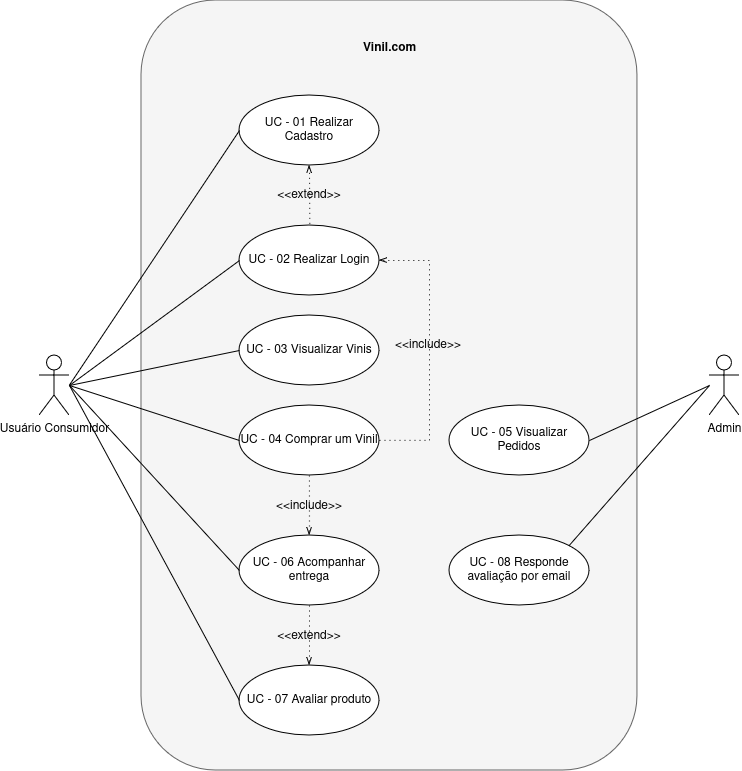

The diagram above was exported from draw.io. Its source (the exported page's mxGraphModel, read from the mxfile embedded in the PNG):
<mxGraphModel dx="1382" dy="744" grid="1" gridSize="10" guides="1" tooltips="1" connect="1" arrows="1" fold="1" page="1" pageScale="1" pageWidth="827" pageHeight="1169" math="0" shadow="0">
  <root>
    <mxCell id="0" />
    <mxCell id="1" parent="0" />
    <mxCell id="BmHgxTMnA1nU_ukynjfc-21" value="Usuário Consumidor" style="shape=umlActor;verticalLabelPosition=bottom;verticalAlign=top;html=1;" parent="1" vertex="1">
      <mxGeometry x="80" y="990" width="30" height="60" as="geometry" />
    </mxCell>
    <mxCell id="BmHgxTMnA1nU_ukynjfc-31" value="" style="rounded=1;whiteSpace=wrap;html=1;fillColor=#f5f5f5;fontColor=#333333;strokeColor=#666666;" parent="1" vertex="1">
      <mxGeometry x="182.04" y="635" width="495.93" height="770" as="geometry" />
    </mxCell>
    <mxCell id="BmHgxTMnA1nU_ukynjfc-32" value="UC - 01 Realizar Cadastro" style="ellipse;whiteSpace=wrap;html=1;" parent="1" vertex="1">
      <mxGeometry x="280" y="730" width="140" height="70" as="geometry" />
    </mxCell>
    <mxCell id="BmHgxTMnA1nU_ukynjfc-33" value="UC - 02 Realizar Login" style="ellipse;whiteSpace=wrap;html=1;" parent="1" vertex="1">
      <mxGeometry x="280" y="860" width="140" height="70" as="geometry" />
    </mxCell>
    <mxCell id="BmHgxTMnA1nU_ukynjfc-36" value="Vinil.com" style="text;align=center;fontStyle=1;verticalAlign=middle;spacingLeft=3;spacingRight=3;strokeColor=none;rotatable=0;points=[[0,0.5],[1,0.5]];portConstraint=eastwest;html=1;" parent="1" vertex="1">
      <mxGeometry x="390" y="670" width="80" height="26" as="geometry" />
    </mxCell>
    <mxCell id="BmHgxTMnA1nU_ukynjfc-37" value="" style="endArrow=none;html=1;rounded=0;entryX=0;entryY=0.5;entryDx=0;entryDy=0;" parent="1" target="BmHgxTMnA1nU_ukynjfc-32" edge="1">
      <mxGeometry relative="1" as="geometry">
        <mxPoint x="110" y="1019.5" as="sourcePoint" />
        <mxPoint x="270" y="1019.5" as="targetPoint" />
      </mxGeometry>
    </mxCell>
    <mxCell id="BmHgxTMnA1nU_ukynjfc-45" value="" style="endArrow=none;html=1;rounded=0;entryX=0;entryY=0.5;entryDx=0;entryDy=0;" parent="1" target="BmHgxTMnA1nU_ukynjfc-33" edge="1">
      <mxGeometry width="50" height="50" relative="1" as="geometry">
        <mxPoint x="110" y="1020" as="sourcePoint" />
        <mxPoint x="440" y="880" as="targetPoint" />
      </mxGeometry>
    </mxCell>
    <mxCell id="BmHgxTMnA1nU_ukynjfc-47" value="UC - 03 Visualizar Vinis" style="ellipse;whiteSpace=wrap;html=1;" parent="1" vertex="1">
      <mxGeometry x="280" y="950" width="140" height="70" as="geometry" />
    </mxCell>
    <mxCell id="BmHgxTMnA1nU_ukynjfc-48" value="" style="endArrow=none;html=1;rounded=0;entryX=0;entryY=0.5;entryDx=0;entryDy=0;" parent="1" target="BmHgxTMnA1nU_ukynjfc-47" edge="1">
      <mxGeometry width="50" height="50" relative="1" as="geometry">
        <mxPoint x="110" y="1020" as="sourcePoint" />
        <mxPoint x="280" y="940" as="targetPoint" />
      </mxGeometry>
    </mxCell>
    <mxCell id="BmHgxTMnA1nU_ukynjfc-51" value="UC - 04 Comprar um Vinil" style="ellipse;whiteSpace=wrap;html=1;" parent="1" vertex="1">
      <mxGeometry x="280" y="1040" width="140" height="70" as="geometry" />
    </mxCell>
    <mxCell id="BmHgxTMnA1nU_ukynjfc-52" value="" style="endArrow=none;html=1;rounded=0;entryX=0;entryY=0.5;entryDx=0;entryDy=0;" parent="1" target="BmHgxTMnA1nU_ukynjfc-51" edge="1">
      <mxGeometry width="50" height="50" relative="1" as="geometry">
        <mxPoint x="110" y="1020" as="sourcePoint" />
        <mxPoint x="440" y="880" as="targetPoint" />
      </mxGeometry>
    </mxCell>
    <mxCell id="BmHgxTMnA1nU_ukynjfc-55" value="UC - 05 Visualizar Pedidos" style="ellipse;whiteSpace=wrap;html=1;" parent="1" vertex="1">
      <mxGeometry x="490" y="1040" width="140" height="70" as="geometry" />
    </mxCell>
    <mxCell id="BmHgxTMnA1nU_ukynjfc-56" value="Admin" style="shape=umlActor;verticalLabelPosition=bottom;verticalAlign=top;html=1;" parent="1" vertex="1">
      <mxGeometry x="750" y="990" width="30" height="60" as="geometry" />
    </mxCell>
    <mxCell id="BmHgxTMnA1nU_ukynjfc-57" value="" style="endArrow=none;html=1;rounded=0;exitX=1;exitY=0.5;exitDx=0;exitDy=0;" parent="1" source="BmHgxTMnA1nU_ukynjfc-55" edge="1">
      <mxGeometry width="50" height="50" relative="1" as="geometry">
        <mxPoint x="390" y="1030" as="sourcePoint" />
        <mxPoint x="750" y="1020" as="targetPoint" />
      </mxGeometry>
    </mxCell>
    <mxCell id="BmHgxTMnA1nU_ukynjfc-58" value="UC - 06 Acompanhar entrega" style="ellipse;whiteSpace=wrap;html=1;" parent="1" vertex="1">
      <mxGeometry x="280" y="1170" width="140" height="70" as="geometry" />
    </mxCell>
    <mxCell id="BmHgxTMnA1nU_ukynjfc-59" value="" style="endArrow=none;html=1;rounded=0;entryX=0;entryY=0.5;entryDx=0;entryDy=0;" parent="1" target="BmHgxTMnA1nU_ukynjfc-58" edge="1">
      <mxGeometry width="50" height="50" relative="1" as="geometry">
        <mxPoint x="110" y="1020" as="sourcePoint" />
        <mxPoint x="440" y="980" as="targetPoint" />
      </mxGeometry>
    </mxCell>
    <mxCell id="BmHgxTMnA1nU_ukynjfc-62" value="UC - 07 Avaliar produto" style="ellipse;whiteSpace=wrap;html=1;" parent="1" vertex="1">
      <mxGeometry x="280" y="1300" width="140" height="70" as="geometry" />
    </mxCell>
    <mxCell id="BmHgxTMnA1nU_ukynjfc-63" value="" style="endArrow=none;html=1;rounded=0;entryX=0;entryY=0.5;entryDx=0;entryDy=0;" parent="1" target="BmHgxTMnA1nU_ukynjfc-62" edge="1">
      <mxGeometry width="50" height="50" relative="1" as="geometry">
        <mxPoint x="110" y="1020" as="sourcePoint" />
        <mxPoint x="440" y="980" as="targetPoint" />
      </mxGeometry>
    </mxCell>
    <mxCell id="BmHgxTMnA1nU_ukynjfc-64" value="UC - 08 Responde avaliação por email" style="ellipse;whiteSpace=wrap;html=1;" parent="1" vertex="1">
      <mxGeometry x="490" y="1170" width="140" height="70" as="geometry" />
    </mxCell>
    <mxCell id="BmHgxTMnA1nU_ukynjfc-65" value="" style="endArrow=none;html=1;rounded=0;exitX=1;exitY=0;exitDx=0;exitDy=0;" parent="1" source="BmHgxTMnA1nU_ukynjfc-64" edge="1">
      <mxGeometry width="50" height="50" relative="1" as="geometry">
        <mxPoint x="390" y="1130" as="sourcePoint" />
        <mxPoint x="750" y="1020" as="targetPoint" />
      </mxGeometry>
    </mxCell>
    <mxCell id="RCF4fuILHZP6-4NO7gJG-1" value="" style="edgeStyle=elbowEdgeStyle;fontSize=12;html=1;endFill=0;startFill=0;endSize=6;startSize=6;dashed=1;dashPattern=1 4;endArrow=openThin;startArrow=none;rounded=0;entryX=0.456;entryY=1.012;entryDx=0;entryDy=0;entryPerimeter=0;exitX=0.461;exitY=-0.012;exitDx=0;exitDy=0;exitPerimeter=0;" edge="1" parent="1">
      <mxGeometry width="160" relative="1" as="geometry">
        <mxPoint x="350.34999999999997" y="858.32" as="sourcePoint" />
        <mxPoint x="349.65000000000003" y="799.9999999999999" as="targetPoint" />
      </mxGeometry>
    </mxCell>
    <mxCell id="RCF4fuILHZP6-4NO7gJG-2" value="&amp;lt;&amp;lt;extend&amp;gt;&amp;gt;" style="text;html=1;align=center;verticalAlign=middle;whiteSpace=wrap;rounded=0;" vertex="1" parent="1">
      <mxGeometry x="325" y="820" width="50" height="20" as="geometry" />
    </mxCell>
    <mxCell id="RCF4fuILHZP6-4NO7gJG-3" value="" style="edgeStyle=elbowEdgeStyle;fontSize=12;html=1;endFill=0;startFill=0;endSize=6;startSize=6;dashed=1;dashPattern=1 4;endArrow=openThin;startArrow=none;rounded=0;exitX=0.461;exitY=-0.012;exitDx=0;exitDy=0;exitPerimeter=0;" edge="1" parent="1">
      <mxGeometry width="160" relative="1" as="geometry">
        <mxPoint x="349.9" y="1110.0000000000002" as="sourcePoint" />
        <mxPoint x="350" y="1170" as="targetPoint" />
      </mxGeometry>
    </mxCell>
    <mxCell id="RCF4fuILHZP6-4NO7gJG-4" value="&amp;lt;&amp;lt;include&amp;gt;&amp;gt;" style="text;html=1;align=center;verticalAlign=middle;whiteSpace=wrap;rounded=0;" vertex="1" parent="1">
      <mxGeometry x="325" y="1131" width="50" height="20" as="geometry" />
    </mxCell>
    <mxCell id="RCF4fuILHZP6-4NO7gJG-8" value="" style="edgeStyle=elbowEdgeStyle;fontSize=12;html=1;endFill=0;startFill=0;endSize=6;startSize=6;dashed=1;dashPattern=1 4;endArrow=openThin;startArrow=none;rounded=0;entryX=1;entryY=0.5;entryDx=0;entryDy=0;" edge="1" parent="1" target="BmHgxTMnA1nU_ukynjfc-33">
      <mxGeometry width="160" relative="1" as="geometry">
        <mxPoint x="420" y="1074.8300000000002" as="sourcePoint" />
        <mxPoint x="419.9999999999993" y="765.17" as="targetPoint" />
        <Array as="points">
          <mxPoint x="470" y="920.17" />
        </Array>
      </mxGeometry>
    </mxCell>
    <mxCell id="RCF4fuILHZP6-4NO7gJG-9" value="&amp;lt;&amp;lt;include&amp;gt;&amp;gt;" style="text;html=1;align=center;verticalAlign=middle;whiteSpace=wrap;rounded=0;" vertex="1" parent="1">
      <mxGeometry x="444" y="970" width="50" height="20" as="geometry" />
    </mxCell>
    <mxCell id="RCF4fuILHZP6-4NO7gJG-10" value="" style="edgeStyle=elbowEdgeStyle;fontSize=12;html=1;endFill=0;startFill=0;endSize=6;startSize=6;dashed=1;dashPattern=1 4;endArrow=openThin;startArrow=none;rounded=0;exitX=0.5;exitY=1;exitDx=0;exitDy=0;entryX=0.5;entryY=0;entryDx=0;entryDy=0;" edge="1" parent="1" source="BmHgxTMnA1nU_ukynjfc-58" target="BmHgxTMnA1nU_ukynjfc-62">
      <mxGeometry width="160" relative="1" as="geometry">
        <mxPoint x="349.9" y="1240.0000000000002" as="sourcePoint" />
        <mxPoint x="350" y="1300" as="targetPoint" />
      </mxGeometry>
    </mxCell>
    <mxCell id="RCF4fuILHZP6-4NO7gJG-11" value="&amp;lt;&amp;lt;extend&amp;gt;&amp;gt;" style="text;html=1;align=center;verticalAlign=middle;whiteSpace=wrap;rounded=0;" vertex="1" parent="1">
      <mxGeometry x="325" y="1261" width="50" height="20" as="geometry" />
    </mxCell>
  </root>
</mxGraphModel>